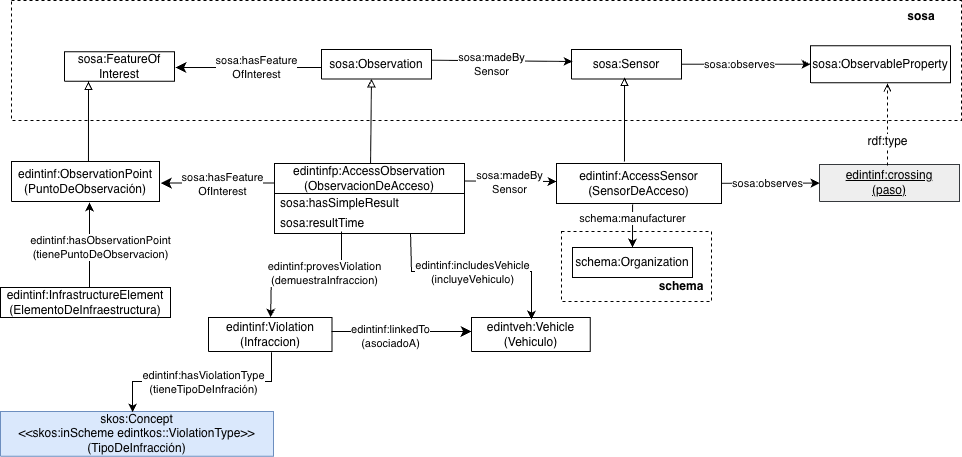

The diagram above was exported from draw.io. Its source (the exported page's mxGraphModel, read from the mxfile embedded in the PNG):
<mxGraphModel dx="3545" dy="1546" grid="1" gridSize="10" guides="1" tooltips="1" connect="1" arrows="1" fold="1" page="1" pageScale="1" pageWidth="1169" pageHeight="827" math="0" shadow="0">
  <root>
    <mxCell id="c3QouKwwVIHAyjKChPbo-0" />
    <mxCell id="c3QouKwwVIHAyjKChPbo-1" parent="c3QouKwwVIHAyjKChPbo-0" />
    <mxCell id="DfMp7ndifuG1aDZpk9KC-0" parent="c3QouKwwVIHAyjKChPbo-1" style="rounded=0;whiteSpace=wrap;html=1;fillColor=none;dashed=1;" value="" vertex="1">
      <mxGeometry height="70" width="150" x="-1050" y="-310" as="geometry" />
    </mxCell>
    <mxCell id="c3QouKwwVIHAyjKChPbo-2" parent="c3QouKwwVIHAyjKChPbo-1" style="rounded=0;whiteSpace=wrap;html=1;fillColor=none;dashed=1;fontSize=12;" value="" vertex="1">
      <mxGeometry height="120" width="950" x="-1600" y="-541.09" as="geometry" />
    </mxCell>
    <mxCell id="c3QouKwwVIHAyjKChPbo-3" parent="c3QouKwwVIHAyjKChPbo-1" style="verticalAlign=middle;align=center;vsdxID=334;shape=stencil(nZBLDoAgDERP0z3SIyjew0SURgSD+Lu9kMZoXLhwN9O+tukAlrNpJg1SzDH4QW/URgNYgZTkjA4UkwJUgGXng+6DX1zLfmoymdXo17xh5zmRJ6Q42BWCfc2oJfdAr+Yv+AP9Cb7OJ3H/2JG1HNGz/84klThPVCc=);labelBackgroundColor=none;rounded=0;html=1;whiteSpace=wrap;fontSize=12;" value="&lt;font style=&quot;color: rgb(0, 0, 0); direction: ltr; letter-spacing: 0px; line-height: 120%; opacity: 1;&quot;&gt;sosa:Sensor&lt;/font&gt;" vertex="1">
      <mxGeometry height="29.47" width="110" x="-1040" y="-492" as="geometry" />
    </mxCell>
    <mxCell id="c3QouKwwVIHAyjKChPbo-4" parent="c3QouKwwVIHAyjKChPbo-1" style="verticalAlign=middle;align=center;vsdxID=334;shape=stencil(nZBLDoAgDERP0z3SIyjew0SURgSD+Lu9kMZoXLhwN9O+tukAlrNpJg1SzDH4QW/URgNYgZTkjA4UkwJUgGXng+6DX1zLfmoymdXo17xh5zmRJ6Q42BWCfc2oJfdAr+Yv+AP9Cb7OJ3H/2JG1HNGz/84klThPVCc=);labelBackgroundColor=none;rounded=0;html=1;whiteSpace=wrap;fontSize=12;" value="&lt;font style=&quot;color: rgb(0, 0, 0); direction: ltr; letter-spacing: 0px; line-height: 120%; opacity: 1;&quot;&gt;sosa:Observation&lt;/font&gt;" vertex="1">
      <mxGeometry height="29.47" width="110" x="-1290" y="-492" as="geometry" />
    </mxCell>
    <mxCell id="c3QouKwwVIHAyjKChPbo-5" parent="c3QouKwwVIHAyjKChPbo-1" style="verticalAlign=middle;align=center;vsdxID=334;shape=stencil(nZBLDoAgDERP0z3SIyjew0SURgSD+Lu9kMZoXLhwN9O+tukAlrNpJg1SzDH4QW/URgNYgZTkjA4UkwJUgGXng+6DX1zLfmoymdXo17xh5zmRJ6Q42BWCfc2oJfdAr+Yv+AP9Cb7OJ3H/2JG1HNGz/84klThPVCc=);labelBackgroundColor=none;rounded=0;html=1;whiteSpace=wrap;fontSize=12;" value="&lt;font style=&quot;color: rgb(0, 0, 0); direction: ltr; letter-spacing: 0px; line-height: 120%; opacity: 1;&quot;&gt;sosa:FeatureOf&lt;/font&gt;&lt;div&gt;&lt;font style=&quot;color: rgb(0, 0, 0); direction: ltr; letter-spacing: 0px; line-height: 120%; opacity: 1;&quot;&gt;Interest&lt;/font&gt;&lt;/div&gt;" vertex="1">
      <mxGeometry height="29.47" width="110" x="-1547" y="-489.82000000000005" as="geometry" />
    </mxCell>
    <mxCell id="c3QouKwwVIHAyjKChPbo-6" edge="1" parent="c3QouKwwVIHAyjKChPbo-1" source="c3QouKwwVIHAyjKChPbo-3" style="endArrow=none;html=1;rounded=0;entryX=-0.002;entryY=0.645;entryDx=0;entryDy=0;entryPerimeter=0;exitX=0.009;exitY=0.407;exitDx=0;exitDy=0;exitPerimeter=0;fontSize=12;endFill=0;startArrow=classic;startFill=1;" value="">
      <mxGeometry height="50" relative="1" width="50" as="geometry">
        <mxPoint x="-1069.7800000000002" y="-509.9997699999999" as="sourcePoint" />
        <mxPoint x="-1180" y="-481.29185" as="targetPoint" />
      </mxGeometry>
    </mxCell>
    <mxCell id="c3QouKwwVIHAyjKChPbo-7" connectable="0" parent="c3QouKwwVIHAyjKChPbo-6" style="edgeLabel;html=1;align=center;verticalAlign=middle;resizable=0;points=[];fontSize=11;" value="sosa:madeBy&lt;div&gt;Sensor&lt;/div&gt;" vertex="1">
      <mxGeometry relative="1" x="-0.2705" y="1" as="geometry">
        <mxPoint x="-30" y="2" as="offset" />
      </mxGeometry>
    </mxCell>
    <mxCell id="c3QouKwwVIHAyjKChPbo-8" edge="1" parent="c3QouKwwVIHAyjKChPbo-1" source="c3QouKwwVIHAyjKChPbo-5" style="edgeStyle=segmentEdgeStyle;endArrow=none;html=1;curved=0;rounded=0;endSize=8;startSize=8;sourcePerimeterSpacing=0;targetPerimeterSpacing=0;endFill=0;startArrow=classic;startFill=1;fontSize=12;exitX=1.009;exitY=0.537;exitDx=0;exitDy=0;exitPerimeter=0;" value="">
      <mxGeometry relative="1" width="100" as="geometry">
        <mxPoint x="-1140" y="-378" as="sourcePoint" />
        <mxPoint x="-1290" y="-474" as="targetPoint" />
      </mxGeometry>
    </mxCell>
    <mxCell id="c3QouKwwVIHAyjKChPbo-9" connectable="0" parent="c3QouKwwVIHAyjKChPbo-8" style="edgeLabel;html=1;align=center;verticalAlign=middle;resizable=0;points=[];fontSize=11;" value="sosa:hasFeature&lt;div&gt;OfInterest&lt;/div&gt;" vertex="1">
      <mxGeometry relative="1" x="0.4987" y="-1" as="geometry">
        <mxPoint x="-28" y="-2" as="offset" />
      </mxGeometry>
    </mxCell>
    <mxCell id="c3QouKwwVIHAyjKChPbo-10" parent="c3QouKwwVIHAyjKChPbo-1" style="text;html=1;whiteSpace=wrap;strokeColor=none;fillColor=none;align=center;verticalAlign=middle;rounded=0;fontStyle=1;fontSize=12;" value="sosa" vertex="1">
      <mxGeometry height="30" width="60" x="-720" y="-540" as="geometry" />
    </mxCell>
    <mxCell id="c3QouKwwVIHAyjKChPbo-11" parent="c3QouKwwVIHAyjKChPbo-1" style="verticalAlign=middle;align=center;vsdxID=334;shape=stencil(nZBLDoAgDERP0z3SIyjew0SURgSD+Lu9kMZoXLhwN9O+tukAlrNpJg1SzDH4QW/URgNYgZTkjA4UkwJUgGXng+6DX1zLfmoymdXo17xh5zmRJ6Q42BWCfc2oJfdAr+Yv+AP9Cb7OJ3H/2JG1HNGz/84klThPVCc=);labelBackgroundColor=none;rounded=0;html=1;whiteSpace=wrap;fontSize=12;" value="&lt;font style=&quot;color: rgb(0, 0, 0); direction: ltr; letter-spacing: 0px; line-height: 120%; opacity: 1;&quot;&gt;sosa:ObservableProperty&lt;/font&gt;" vertex="1">
      <mxGeometry height="37.11" width="140" x="-801" y="-495.82000000000005" as="geometry" />
    </mxCell>
    <mxCell id="c3QouKwwVIHAyjKChPbo-12" edge="1" parent="c3QouKwwVIHAyjKChPbo-1" source="c3QouKwwVIHAyjKChPbo-3" style="endArrow=classic;html=1;rounded=0;fontSize=12;" target="c3QouKwwVIHAyjKChPbo-11" value="">
      <mxGeometry height="50" relative="1" width="50" as="geometry">
        <mxPoint x="-1249.78" y="-477.52977000000004" as="sourcePoint" />
        <mxPoint x="-1140" y="-478.29185" as="targetPoint" />
      </mxGeometry>
    </mxCell>
    <mxCell id="c3QouKwwVIHAyjKChPbo-13" connectable="0" parent="c3QouKwwVIHAyjKChPbo-12" style="edgeLabel;html=1;align=center;verticalAlign=middle;resizable=0;points=[];fontSize=11;" value="sosa:observes" vertex="1">
      <mxGeometry relative="1" x="-0.2705" y="1" as="geometry">
        <mxPoint x="10" y="1" as="offset" />
      </mxGeometry>
    </mxCell>
    <mxCell id="c3QouKwwVIHAyjKChPbo-14" edge="1" parent="c3QouKwwVIHAyjKChPbo-1" source="c3QouKwwVIHAyjKChPbo-16" style="endArrow=block;html=1;rounded=0;endFill=0;fontSize=12;entryX=0.482;entryY=0.95;entryDx=0;entryDy=0;entryPerimeter=0;exitX=0.412;exitY=-0.05;exitDx=0;exitDy=0;exitPerimeter=0;" target="c3QouKwwVIHAyjKChPbo-3" value="">
      <mxGeometry height="50" relative="1" width="50" as="geometry">
        <mxPoint x="-1020" y="-390" as="sourcePoint" />
        <mxPoint x="-1006.99" y="-315.06" as="targetPoint" />
      </mxGeometry>
    </mxCell>
    <mxCell id="c3QouKwwVIHAyjKChPbo-15" edge="1" parent="c3QouKwwVIHAyjKChPbo-1" style="endArrow=block;html=1;rounded=0;endFill=0;fontSize=12;entryX=0.482;entryY=0.95;entryDx=0;entryDy=0;entryPerimeter=0;exitX=0.457;exitY=0.1;exitDx=0;exitDy=0;exitPerimeter=0;" value="">
      <mxGeometry height="50" relative="1" width="50" as="geometry">
        <mxPoint x="-1240.966" y="-376" as="sourcePoint" />
        <mxPoint x="-1240" y="-462.53" as="targetPoint" />
      </mxGeometry>
    </mxCell>
    <mxCell id="c3QouKwwVIHAyjKChPbo-16" parent="c3QouKwwVIHAyjKChPbo-1" style="rounded=0;whiteSpace=wrap;html=1;" value="edintinf:AccessSensor&lt;div&gt;(SensorDeAcceso)&lt;/div&gt;" vertex="1">
      <mxGeometry height="40" width="165" x="-1055" y="-378" as="geometry" />
    </mxCell>
    <mxCell id="c3QouKwwVIHAyjKChPbo-17" parent="c3QouKwwVIHAyjKChPbo-1" style="rounded=0;whiteSpace=wrap;html=1;snapToPoint=1;points=[[0.1,0],[0.2,0],[0.3,0],[0.4,0],[0.5,0],[0.6,0],[0.7,0],[0.8,0],[0.9,0],[0,0.1],[0,0.3],[0,0.5],[0,0.7],[0,0.9],[0.1,1],[0.2,1],[0.3,1],[0.4,1],[0.5,1],[0.6,1],[0.7,1],[0.8,1],[0.9,1],[1,0.1],[1,0.3],[1,0.5],[1,0.7],[1,0.9]];" value="schema:Organization" vertex="1">
      <mxGeometry height="30" width="120" x="-1039" y="-294" as="geometry" />
    </mxCell>
    <mxCell id="c3QouKwwVIHAyjKChPbo-18" edge="1" parent="c3QouKwwVIHAyjKChPbo-1" source="c3QouKwwVIHAyjKChPbo-16" style="endArrow=classic;html=1;rounded=0;entryX=0.5;entryY=0;entryDx=0;entryDy=0;exitX=0.461;exitY=1.025;exitDx=0;exitDy=0;exitPerimeter=0;" target="c3QouKwwVIHAyjKChPbo-17" value="">
      <mxGeometry height="50" relative="1" width="50" as="geometry">
        <mxPoint x="-964" y="-340" as="sourcePoint" />
        <mxPoint x="-964" y="-290" as="targetPoint" />
      </mxGeometry>
    </mxCell>
    <mxCell id="c3QouKwwVIHAyjKChPbo-19" connectable="0" parent="c3QouKwwVIHAyjKChPbo-18" style="edgeLabel;html=1;align=center;verticalAlign=middle;resizable=0;points=[];" value="schema:manufacturer" vertex="1">
      <mxGeometry relative="1" x="-0.12" y="-1" as="geometry">
        <mxPoint y="-5" as="offset" />
      </mxGeometry>
    </mxCell>
    <mxCell id="c3QouKwwVIHAyjKChPbo-20" parent="c3QouKwwVIHAyjKChPbo-1" style="verticalAlign=middle;align=center;vsdxID=334;shape=stencil(nZBLDoAgDERP0z3SIyjew0SURgSD+Lu9kMZoXLhwN9O+tukAlrNpJg1SzDH4QW/URgNYgZTkjA4UkwJUgGXng+6DX1zLfmoymdXo17xh5zmRJ6Q42BWCfc2oJfdAr+Yv+AP9Cb7OJ3H/2JG1HNGz/84klThPVCc=);labelBackgroundColor=none;rounded=0;html=1;whiteSpace=wrap;fontSize=12;fillColor=#eeeeee;strokeColor=#36393d;fontStyle=4" value="&lt;font style=&quot;color: rgb(0, 0, 0); direction: ltr; letter-spacing: 0px; line-height: 120%; opacity: 1;&quot;&gt;edintinf:crossing&lt;/font&gt;&lt;div&gt;&lt;font style=&quot;color: rgb(0, 0, 0); direction: ltr; letter-spacing: 0px; line-height: 120%; opacity: 1;&quot;&gt;(paso)&lt;/font&gt;&lt;/div&gt;" vertex="1">
      <mxGeometry height="37.11" width="140" x="-792" y="-377.11" as="geometry" />
    </mxCell>
    <mxCell id="c3QouKwwVIHAyjKChPbo-21" edge="1" parent="c3QouKwwVIHAyjKChPbo-1" source="c3QouKwwVIHAyjKChPbo-16" style="endArrow=classic;html=1;rounded=0;fontSize=12;" target="c3QouKwwVIHAyjKChPbo-20" value="">
      <mxGeometry height="50" relative="1" width="50" as="geometry">
        <mxPoint x="-890" y="-299.72999999999996" as="sourcePoint" />
        <mxPoint x="-1100" y="-301.02185" as="targetPoint" />
      </mxGeometry>
    </mxCell>
    <mxCell id="c3QouKwwVIHAyjKChPbo-22" connectable="0" parent="c3QouKwwVIHAyjKChPbo-21" style="edgeLabel;html=1;align=center;verticalAlign=middle;resizable=0;points=[];fontSize=11;" value="sosa:observes" vertex="1">
      <mxGeometry relative="1" x="-0.2705" y="1" as="geometry">
        <mxPoint x="10" y="1" as="offset" />
      </mxGeometry>
    </mxCell>
    <mxCell id="c3QouKwwVIHAyjKChPbo-23" edge="1" parent="c3QouKwwVIHAyjKChPbo-1" style="endArrow=none;html=1;rounded=0;fontSize=12;endFill=0;startArrow=classic;startFill=1;entryX=1;entryY=0.25;entryDx=0;entryDy=0;" target="c3QouKwwVIHAyjKChPbo-31" value="">
      <mxGeometry height="50" relative="1" width="50" as="geometry">
        <mxPoint x="-1055" y="-360" as="sourcePoint" />
        <mxPoint x="-1140" y="-358" as="targetPoint" />
      </mxGeometry>
    </mxCell>
    <mxCell id="c3QouKwwVIHAyjKChPbo-24" connectable="0" parent="c3QouKwwVIHAyjKChPbo-23" style="edgeLabel;html=1;align=center;verticalAlign=middle;resizable=0;points=[];fontSize=11;" value="sosa:madeBy&lt;div&gt;Sensor&lt;/div&gt;" vertex="1">
      <mxGeometry relative="1" x="-0.2705" y="1" as="geometry">
        <mxPoint x="-13" as="offset" />
      </mxGeometry>
    </mxCell>
    <mxCell id="c3QouKwwVIHAyjKChPbo-25" parent="c3QouKwwVIHAyjKChPbo-1" style="verticalAlign=middle;align=center;vsdxID=334;shape=stencil(nZBLDoAgDERP0z3SIyjew0SURgSD+Lu9kMZoXLhwN9O+tukAlrNpJg1SzDH4QW/URgNYgZTkjA4UkwJUgGXng+6DX1zLfmoymdXo17xh5zmRJ6Q42BWCfc2oJfdAr+Yv+AP9Cb7OJ3H/2JG1HNGz/84klThPVCc=);labelBackgroundColor=none;rounded=0;html=1;whiteSpace=wrap;fontSize=12;" value="edintinf:ObservationPoint&lt;div&gt;(PuntoDeObservación)&lt;/div&gt;" vertex="1">
      <mxGeometry height="40" width="148" x="-1600" y="-380" as="geometry" />
    </mxCell>
    <mxCell id="c3QouKwwVIHAyjKChPbo-26" edge="1" parent="c3QouKwwVIHAyjKChPbo-1" source="c3QouKwwVIHAyjKChPbo-25" style="edgeStyle=segmentEdgeStyle;endArrow=none;html=1;curved=0;rounded=0;endSize=8;startSize=8;sourcePerimeterSpacing=0;targetPerimeterSpacing=0;endFill=0;startArrow=classic;startFill=1;fontSize=12;exitX=1.009;exitY=0.537;exitDx=0;exitDy=0;exitPerimeter=0;entryX=0;entryY=0.19;entryDx=0;entryDy=0;entryPerimeter=0;" target="c3QouKwwVIHAyjKChPbo-31" value="">
      <mxGeometry relative="1" width="100" as="geometry">
        <mxPoint x="-1170" y="-265.28999999999996" as="sourcePoint" />
        <mxPoint x="-1315" y="-360" as="targetPoint" />
      </mxGeometry>
    </mxCell>
    <mxCell id="c3QouKwwVIHAyjKChPbo-27" connectable="0" parent="c3QouKwwVIHAyjKChPbo-26" style="edgeLabel;html=1;align=center;verticalAlign=middle;resizable=0;points=[];fontSize=11;" value="sosa:hasFeature&lt;div&gt;OfInterest&lt;/div&gt;" vertex="1">
      <mxGeometry relative="1" x="0.4987" y="-1" as="geometry">
        <mxPoint x="-29" as="offset" />
      </mxGeometry>
    </mxCell>
    <mxCell id="c3QouKwwVIHAyjKChPbo-28" parent="c3QouKwwVIHAyjKChPbo-1" style="rounded=0;whiteSpace=wrap;html=1;snapToPoint=1;points=[[0.1,0],[0.2,0],[0.3,0],[0.4,0],[0.5,0],[0.6,0],[0.7,0],[0.8,0],[0.9,0],[0,0.1],[0,0.3],[0,0.5],[0,0.7],[0,0.9],[0.1,1],[0.2,1],[0.3,1],[0.4,1],[0.5,1],[0.6,1],[0.7,1],[0.8,1],[0.9,1],[1,0.1],[1,0.3],[1,0.5],[1,0.7],[1,0.9]];" value="edintinf:InfrastructureElement&lt;div&gt;(ElementoDeInfraestructura)&lt;/div&gt;" vertex="1">
      <mxGeometry height="30" width="170" x="-1611" y="-254" as="geometry" />
    </mxCell>
    <mxCell id="c3QouKwwVIHAyjKChPbo-31" parent="c3QouKwwVIHAyjKChPbo-1" style="swimlane;fontStyle=0;childLayout=stackLayout;horizontal=1;startSize=30;horizontalStack=0;resizeParent=1;resizeParentMax=0;resizeLast=0;collapsible=1;marginBottom=0;whiteSpace=wrap;html=1;" value="edintinfp:AccessObservation&lt;div&gt;&lt;span style=&quot;background-color: transparent; color: light-dark(rgb(0, 0, 0), rgb(255, 255, 255));&quot;&gt;(ObservacionDeAcceso)&lt;/span&gt;&lt;/div&gt;" vertex="1">
      <mxGeometry height="70" width="190" x="-1337" y="-378" as="geometry">
        <mxRectangle height="30" width="60" x="-1190" y="-390" as="alternateBounds" />
      </mxGeometry>
    </mxCell>
    <mxCell id="c3QouKwwVIHAyjKChPbo-32" parent="c3QouKwwVIHAyjKChPbo-31" style="text;strokeColor=none;fillColor=none;align=left;verticalAlign=middle;spacingLeft=4;spacingRight=4;overflow=hidden;points=[[0,0.5],[1,0.5]];portConstraint=eastwest;rotatable=0;whiteSpace=wrap;html=1;" value="sosa:hasSimpleResult" vertex="1">
      <mxGeometry height="20" width="190" y="30" as="geometry" />
    </mxCell>
    <mxCell id="c3QouKwwVIHAyjKChPbo-33" parent="c3QouKwwVIHAyjKChPbo-31" style="text;strokeColor=none;fillColor=none;align=left;verticalAlign=middle;spacingLeft=4;spacingRight=4;overflow=hidden;points=[[0,0.5],[1,0.5]];portConstraint=eastwest;rotatable=0;whiteSpace=wrap;html=1;" value="sosa:resultTime" vertex="1">
      <mxGeometry height="20" width="190" y="50" as="geometry" />
    </mxCell>
    <mxCell id="C61_0YyJQ-F0uNMedmOl-0" parent="c3QouKwwVIHAyjKChPbo-1" style="verticalAlign=middle;align=center;vsdxID=334;shape=stencil(nZBLDoAgDERP0z3SIyjew0SURgSD+Lu9kMZoXLhwN9O+tukAlrNpJg1SzDH4QW/URgNYgZTkjA4UkwJUgGXng+6DX1zLfmoymdXo17xh5zmRJ6Q42BWCfc2oJfdAr+Yv+AP9Cb7OJ3H/2JG1HNGz/84klThPVCc=);labelBackgroundColor=none;rounded=0;html=1;whiteSpace=wrap;fontSize=12;" value="&lt;font style=&quot;color: rgb(0, 0, 0); direction: ltr; letter-spacing: 0px; line-height: 120%; opacity: 1;&quot;&gt;edintinf:Violation&lt;/font&gt;&lt;div&gt;&lt;font style=&quot;color: rgb(0, 0, 0); direction: ltr; letter-spacing: 0px; line-height: 120%; opacity: 1;&quot;&gt;(Infraccion)&lt;/font&gt;&lt;/div&gt;" vertex="1">
      <mxGeometry height="34" width="123.55" x="-1403" y="-224" as="geometry" />
    </mxCell>
    <mxCell id="C61_0YyJQ-F0uNMedmOl-1" edge="1" parent="c3QouKwwVIHAyjKChPbo-1" source="c3QouKwwVIHAyjKChPbo-33" style="endArrow=classic;html=1;rounded=0;exitX=0.353;exitY=0.9;exitDx=0;exitDy=0;exitPerimeter=0;" target="C61_0YyJQ-F0uNMedmOl-0" value="">
      <mxGeometry height="50" relative="1" width="50" as="geometry">
        <Array as="points">
          <mxPoint x="-1270" y="-270" />
          <mxPoint x="-1300" y="-270" />
          <mxPoint x="-1340" y="-270" />
        </Array>
        <mxPoint x="-1270" y="-300" as="sourcePoint" />
        <mxPoint x="-1291.81" y="-344" as="targetPoint" />
      </mxGeometry>
    </mxCell>
    <mxCell id="C61_0YyJQ-F0uNMedmOl-2" connectable="0" parent="C61_0YyJQ-F0uNMedmOl-1" style="edgeLabel;html=1;align=center;verticalAlign=middle;resizable=0;points=[];" value="edintinf:proves&lt;span style=&quot;background-color: light-dark(#ffffff, var(--ge-dark-color, #121212)); color: light-dark(rgb(0, 0, 0), rgb(255, 255, 255));&quot;&gt;Violation&lt;/span&gt;&lt;div&gt;&lt;div&gt;(demuestraInfraccion)&lt;/div&gt;&lt;/div&gt;" vertex="1">
      <mxGeometry relative="1" x="-0.2599" y="1" as="geometry">
        <mxPoint as="offset" />
      </mxGeometry>
    </mxCell>
    <mxCell id="C61_0YyJQ-F0uNMedmOl-3" parent="c3QouKwwVIHAyjKChPbo-1" style="verticalAlign=middle;align=center;vsdxID=334;shape=stencil(nZBLDoAgDERP0z3SIyjew0SURgSD+Lu9kMZoXLhwN9O+tukAlrNpJg1SzDH4QW/URgNYgZTkjA4UkwJUgGXng+6DX1zLfmoymdXo17xh5zmRJ6Q42BWCfc2oJfdAr+Yv+AP9Cb7OJ3H/2JG1HNGz/84klThPVCc=);labelBackgroundColor=none;rounded=0;html=1;whiteSpace=wrap;fontSize=12;" value="&lt;font style=&quot;color: rgb(0, 0, 0); direction: ltr; letter-spacing: 0px; line-height: 120%; opacity: 1;&quot;&gt;edintveh:Vehicle&lt;/font&gt;&lt;div&gt;&lt;font style=&quot;color: rgb(0, 0, 0); direction: ltr; letter-spacing: 0px; line-height: 120%; opacity: 1;&quot;&gt;(Vehiculo)&lt;/font&gt;&lt;/div&gt;" vertex="1">
      <mxGeometry height="34" width="118.75" x="-1140" y="-224" as="geometry" />
    </mxCell>
    <mxCell id="C61_0YyJQ-F0uNMedmOl-4" edge="1" parent="c3QouKwwVIHAyjKChPbo-1" style="edgeStyle=segmentEdgeStyle;endArrow=none;html=1;curved=0;rounded=0;endSize=8;startSize=8;sourcePerimeterSpacing=0;targetPerimeterSpacing=0;endFill=0;startArrow=classic;startFill=1;fontSize=12;" value="">
      <mxGeometry relative="1" width="100" as="geometry">
        <mxPoint x="-1140" y="-210" as="sourcePoint" />
        <mxPoint x="-1280" y="-210" as="targetPoint" />
      </mxGeometry>
    </mxCell>
    <mxCell id="C61_0YyJQ-F0uNMedmOl-5" connectable="0" parent="C61_0YyJQ-F0uNMedmOl-4" style="edgeLabel;html=1;align=center;verticalAlign=middle;resizable=0;points=[];fontSize=11;" value="edintinf:linkedTo&lt;div&gt;&lt;span style=&quot;background-color: light-dark(#ffffff, var(--ge-dark-color, #121212)); color: light-dark(rgb(0, 0, 0), rgb(255, 255, 255));&quot;&gt;(asociadoA)&lt;/span&gt;&lt;/div&gt;" vertex="1">
      <mxGeometry relative="1" x="0.4987" y="-1" as="geometry">
        <mxPoint x="23" y="5" as="offset" />
      </mxGeometry>
    </mxCell>
    <mxCell id="w5lrSFcjSWPzyAcztoXi-1" edge="1" parent="c3QouKwwVIHAyjKChPbo-1" source="c3QouKwwVIHAyjKChPbo-25" style="endArrow=block;html=1;rounded=0;endFill=0;fontSize=12;exitX=0.52;exitY=0;exitDx=0;exitDy=0;exitPerimeter=0;" value="">
      <mxGeometry height="50" relative="1" width="50" as="geometry">
        <mxPoint x="-1514.964" y="-380" as="sourcePoint" />
        <mxPoint x="-1523" y="-460" as="targetPoint" />
      </mxGeometry>
    </mxCell>
    <mxCell id="w5lrSFcjSWPzyAcztoXi-2" edge="1" parent="c3QouKwwVIHAyjKChPbo-1" source="c3QouKwwVIHAyjKChPbo-33" style="endArrow=classic;html=1;rounded=0;exitX=0.716;exitY=1;exitDx=0;exitDy=0;exitPerimeter=0;" value="">
      <mxGeometry height="50" relative="1" width="50" as="geometry">
        <Array as="points">
          <mxPoint x="-1200" y="-270" />
          <mxPoint x="-1140" y="-270" />
          <mxPoint x="-1080" y="-270" />
        </Array>
        <mxPoint x="-1099" y="-240" as="sourcePoint" />
        <mxPoint x="-1080" y="-222" as="targetPoint" />
      </mxGeometry>
    </mxCell>
    <mxCell id="w5lrSFcjSWPzyAcztoXi-3" connectable="0" parent="w5lrSFcjSWPzyAcztoXi-2" style="edgeLabel;html=1;align=center;verticalAlign=middle;resizable=0;points=[];" value="edintinf:includesVehicle&lt;div&gt;(incluyeVehiculo)&lt;/div&gt;" vertex="1">
      <mxGeometry relative="1" x="-0.2599" y="1" as="geometry">
        <mxPoint x="23" y="1" as="offset" />
      </mxGeometry>
    </mxCell>
    <mxCell id="tIieAulhCNtj5gdXk_bO-0" edge="1" parent="c3QouKwwVIHAyjKChPbo-1" style="endArrow=none;html=1;rounded=0;exitX=0.5;exitY=1.025;exitDx=0;exitDy=0;entryX=0.5;entryY=0;entryDx=0;entryDy=0;exitPerimeter=0;startArrow=classic;startFill=1;endFill=0;" value="">
      <mxGeometry height="50" relative="1" width="50" as="geometry">
        <mxPoint x="-1522" y="-339" as="sourcePoint" />
        <mxPoint x="-1522" y="-254" as="targetPoint" />
      </mxGeometry>
    </mxCell>
    <mxCell id="tIieAulhCNtj5gdXk_bO-1" connectable="0" parent="tIieAulhCNtj5gdXk_bO-0" style="edgeLabel;html=1;align=center;verticalAlign=middle;resizable=0;points=[];" value="edintinf:hasObservationPoint&lt;div&gt;(tienePuntoDeObservacion)&lt;/div&gt;" vertex="1">
      <mxGeometry relative="1" x="-0.12" y="-1" as="geometry">
        <mxPoint x="11" y="7" as="offset" />
      </mxGeometry>
    </mxCell>
    <mxCell id="-sLmFUO-W5XRAADUxjhr-0" edge="1" parent="c3QouKwwVIHAyjKChPbo-1" style="endArrow=open;html=1;rounded=0;endFill=0;fontSize=12;dashed=1;entryX=0.55;entryY=1.019;entryDx=0;entryDy=0;entryPerimeter=0;" target="c3QouKwwVIHAyjKChPbo-11" value="rdf:type">
      <mxGeometry height="50" relative="1" width="50" x="-0.4146" as="geometry">
        <mxPoint as="offset" />
        <mxPoint x="-724" y="-376" as="sourcePoint" />
        <mxPoint x="-731" y="-410" as="targetPoint" />
      </mxGeometry>
    </mxCell>
    <mxCell id="3wXp6JY8viBlpKvB4GYz-0" parent="c3QouKwwVIHAyjKChPbo-1" style="verticalAlign=middle;align=center;vsdxID=334;shape=stencil(nZBLDoAgDERP0z3SIyjew0SURgSD+Lu9kMZoXLhwN9O+tukAlrNpJg1SzDH4QW/URgNYgZTkjA4UkwJUgGXng+6DX1zLfmoymdXo17xh5zmRJ6Q42BWCfc2oJfdAr+Yv+AP9Cb7OJ3H/2JG1HNGz/84klThPVCc=);labelBackgroundColor=none;rounded=0;html=1;whiteSpace=wrap;fillColor=#dae8fc;strokeColor=#6c8ebf;fontSize=11;" value="&lt;font style=&quot;font-size: 12px;&quot;&gt;skos:Concept&lt;/font&gt;&lt;div&gt;&lt;font style=&quot;font-size: 12px;&quot;&gt;&amp;lt;&amp;lt;skos:inScheme edintkos::ViolationType&amp;gt;&amp;gt;&lt;/font&gt;&lt;/div&gt;&lt;div&gt;&lt;font style=&quot;font-size: 12px;&quot;&gt;(TipoDeInfracción)&lt;/font&gt;&lt;/div&gt;" vertex="1">
      <mxGeometry height="44.74" width="273" x="-1611" y="-130" as="geometry" />
    </mxCell>
    <mxCell id="3wXp6JY8viBlpKvB4GYz-1" edge="1" parent="c3QouKwwVIHAyjKChPbo-1" source="C61_0YyJQ-F0uNMedmOl-0" style="endArrow=classic;html=1;rounded=0;entryX=0.484;entryY=0.022;entryDx=0;entryDy=0;entryPerimeter=0;exitX=0.51;exitY=1.025;exitDx=0;exitDy=0;exitPerimeter=0;" target="3wXp6JY8viBlpKvB4GYz-0" value="">
      <mxGeometry height="50" relative="1" width="50" as="geometry">
        <Array as="points">
          <mxPoint x="-1340" y="-160" />
          <mxPoint x="-1479" y="-160" />
        </Array>
        <mxPoint x="-1341" y="-180" as="sourcePoint" />
        <mxPoint x="-1249" y="-111.21000000000004" as="targetPoint" />
      </mxGeometry>
    </mxCell>
    <mxCell id="3wXp6JY8viBlpKvB4GYz-2" connectable="0" parent="3wXp6JY8viBlpKvB4GYz-1" style="edgeLabel;html=1;align=center;verticalAlign=middle;resizable=0;points=[];" value="&lt;font&gt;edintinf:has&lt;/font&gt;&lt;span style=&quot;background-color: light-dark(#ffffff, var(--ge-dark-color, #121212)); color: light-dark(rgb(0, 0, 0), rgb(255, 255, 255));&quot;&gt;ViolationType&lt;/span&gt;&lt;div&gt;&lt;div&gt;&lt;font&gt;(tieneTipoDeInfración)&lt;/font&gt;&lt;/div&gt;&lt;/div&gt;" vertex="1">
      <mxGeometry relative="1" x="0.15" y="-1" as="geometry">
        <mxPoint x="17" y="1" as="offset" />
      </mxGeometry>
    </mxCell>
    <mxCell id="DfMp7ndifuG1aDZpk9KC-1" parent="c3QouKwwVIHAyjKChPbo-1" style="text;html=1;whiteSpace=wrap;strokeColor=none;fillColor=none;align=center;verticalAlign=middle;rounded=0;fontStyle=1;fontSize=12;" value="schema" vertex="1">
      <mxGeometry height="30" width="60" x="-960" y="-270" as="geometry" />
    </mxCell>
  </root>
</mxGraphModel>